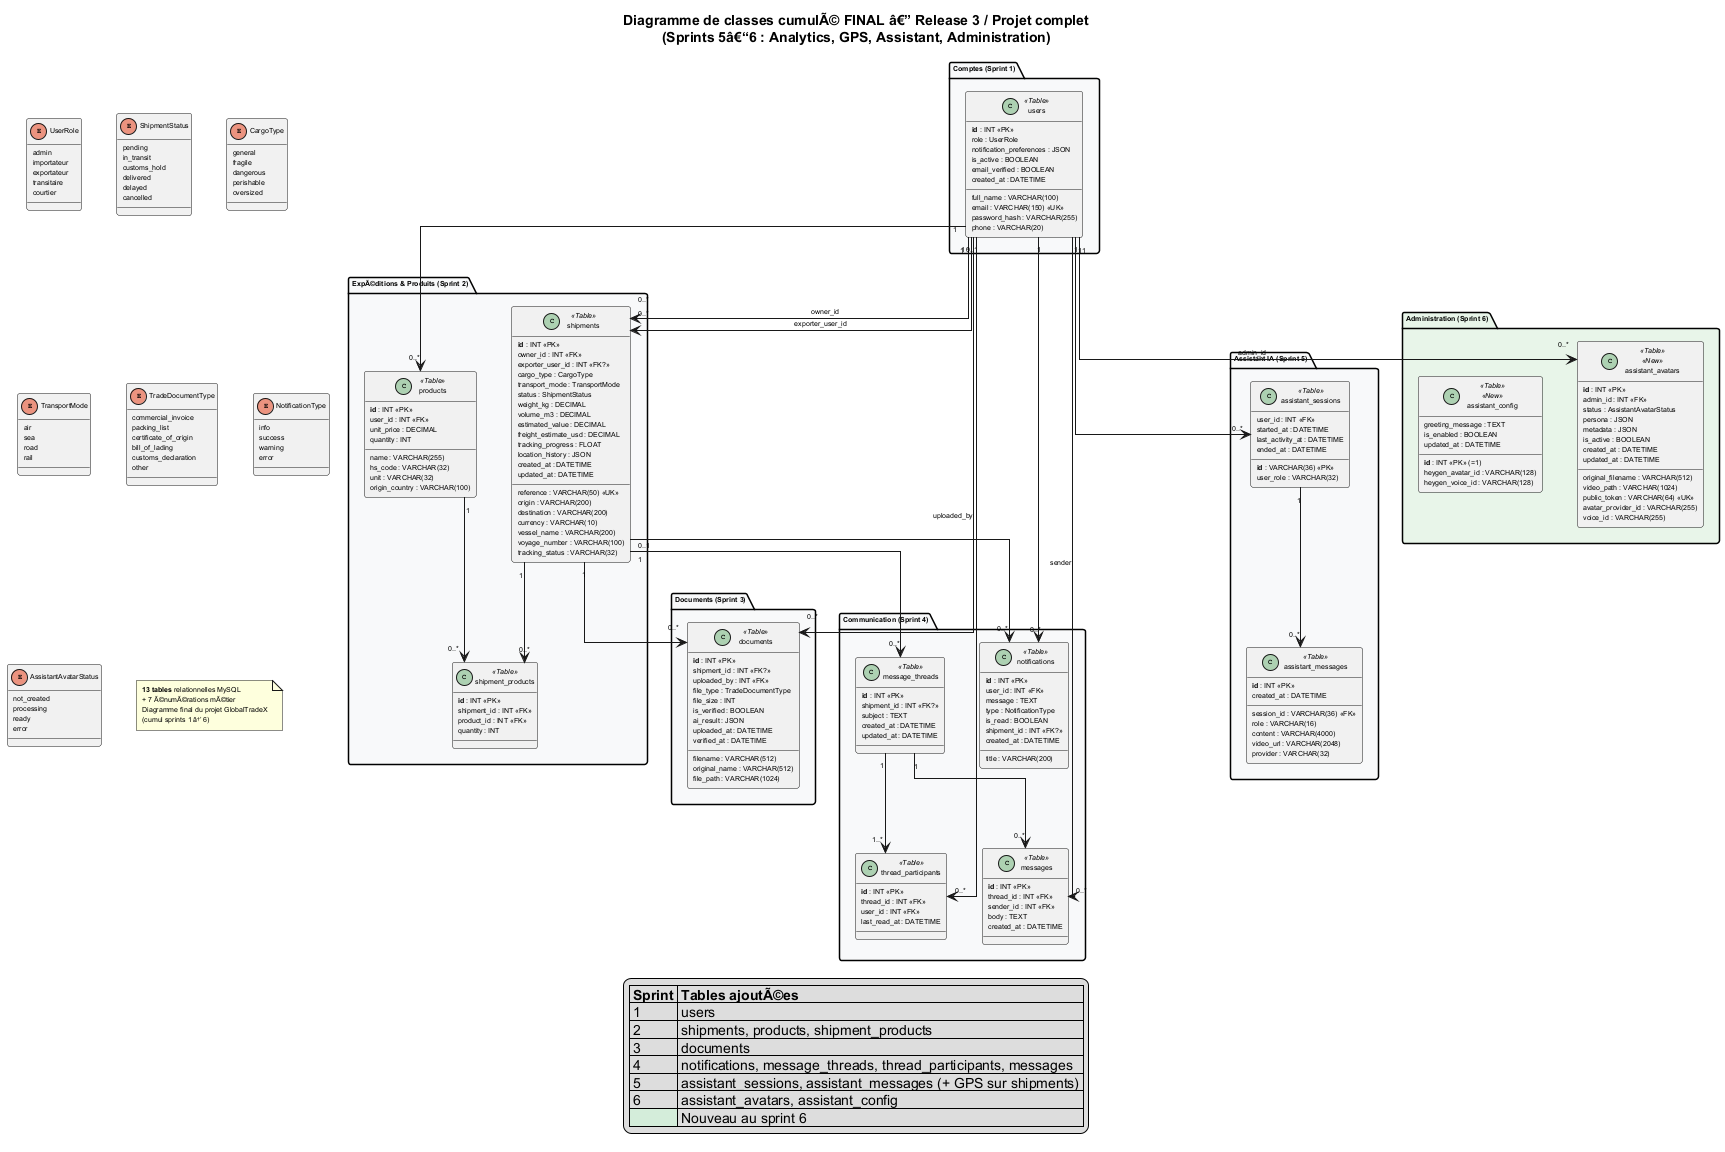

The diagram above was rendered by PlantUML. Its source (embedded in the PNG):
@startuml Diagramme_Classes_Release3_Cumul_Final
' Release 3 cumul FINAL â€” tout le projet (13 tables)
' Release 1+2 + Sprint 5 (assistant, GPS) + Sprint 6 (admin, avatars)

skinparam shadowing false
skinparam classAttributeIconSize 0
skinparam classFontSize 7
skinparam defaultFontSize 7
skinparam class<<Table>> BackgroundColor #E8F4FC
skinparam class<<New>> BackgroundColor #D4EDDA
skinparam class<<New>> BorderColor #28A745
skinparam linetype ortho

title Diagramme de classes cumulÃ© FINAL â€” Release 3 / Projet complet\n(Sprints 5â€“6 : Analytics, GPS, Assistant, Administration)

enum UserRole {
  admin
  importateur
  exportateur
  transitaire
  courtier
}
enum ShipmentStatus {
  pending
  in_transit
  customs_hold
  delivered
  delayed
  cancelled
}
enum CargoType {
  general
  fragile
  dangerous
  perishable
  oversized
}
enum TransportMode {
  air
  sea
  road
  rail
}
enum TradeDocumentType {
  commercial_invoice
  packing_list
  certificate_of_origin
  bill_of_lading
  customs_declaration
  other
}
enum NotificationType {
  info
  success
  warning
  error
}
enum AssistantAvatarStatus {
  not_created
  processing
  ready
  error
}

package "Comptes (Sprint 1)" #F8F9FA {
  class users <<Table>> {
    **id** : INT <<PK>>
    full_name : VARCHAR(100)
    email : VARCHAR(150) <<UK>>
    password_hash : VARCHAR(255)
    role : UserRole
    phone : VARCHAR(20)
    notification_preferences : JSON
    is_active : BOOLEAN
    email_verified : BOOLEAN
    created_at : DATETIME
  }
}

package "ExpÃ©ditions & Produits (Sprint 2)" #F8F9FA {
  class shipments <<Table>> {
    **id** : INT <<PK>>
    owner_id : INT <<FK>>
    exporter_user_id : INT <<FK?>>
    reference : VARCHAR(50) <<UK>>
    origin : VARCHAR(200)
    destination : VARCHAR(200)
    cargo_type : CargoType
    transport_mode : TransportMode
    status : ShipmentStatus
    weight_kg : DECIMAL
    volume_m3 : DECIMAL
    estimated_value : DECIMAL
    currency : VARCHAR(10)
    freight_estimate_usd : DECIMAL
    vessel_name : VARCHAR(200)
    voyage_number : VARCHAR(100)
    tracking_status : VARCHAR(32)
    tracking_progress : FLOAT
    location_history : JSON
    created_at : DATETIME
    updated_at : DATETIME
  }
  class products <<Table>> {
    **id** : INT <<PK>>
    user_id : INT <<FK>>
    name : VARCHAR(255)
    hs_code : VARCHAR(32)
    unit_price : DECIMAL
    quantity : INT
    unit : VARCHAR(32)
    origin_country : VARCHAR(100)
  }
  class shipment_products <<Table>> {
    **id** : INT <<PK>>
    shipment_id : INT <<FK>>
    product_id : INT <<FK>>
    quantity : INT
  }
}

package "Documents (Sprint 3)" #F8F9FA {
  class documents <<Table>> {
    **id** : INT <<PK>>
    shipment_id : INT <<FK?>>
    uploaded_by : INT <<FK>>
    filename : VARCHAR(512)
    original_name : VARCHAR(512)
    file_type : TradeDocumentType
    file_size : INT
    file_path : VARCHAR(1024)
    is_verified : BOOLEAN
    ai_result : JSON
    uploaded_at : DATETIME
    verified_at : DATETIME
  }
}

package "Communication (Sprint 4)" #F8F9FA {
  class notifications <<Table>> {
    **id** : INT <<PK>>
    user_id : INT <<FK>>
    title : VARCHAR(200)
    message : TEXT
    type : NotificationType
    is_read : BOOLEAN
    shipment_id : INT <<FK?>>
    created_at : DATETIME
  }
  class message_threads <<Table>> {
    **id** : INT <<PK>>
    shipment_id : INT <<FK?>>
    subject : TEXT
    created_at : DATETIME
    updated_at : DATETIME
  }
  class thread_participants <<Table>> {
    **id** : INT <<PK>>
    thread_id : INT <<FK>>
    user_id : INT <<FK>>
    last_read_at : DATETIME
  }
  class messages <<Table>> {
    **id** : INT <<PK>>
    thread_id : INT <<FK>>
    sender_id : INT <<FK>>
    body : TEXT
    created_at : DATETIME
  }
}

package "Assistant IA (Sprint 5)" #F8F9FA {
  class assistant_sessions <<Table>> {
    **id** : VARCHAR(36) <<PK>>
    user_id : INT <<FK>>
    user_role : VARCHAR(32)
    started_at : DATETIME
    last_activity_at : DATETIME
    ended_at : DATETIME
  }
  class assistant_messages <<Table>> {
    **id** : INT <<PK>>
    session_id : VARCHAR(36) <<FK>>
    role : VARCHAR(16)
    content : VARCHAR(4000)
    video_url : VARCHAR(2048)
    provider : VARCHAR(32)
    created_at : DATETIME
  }
}

package "Administration (Sprint 6)" #E8F5E9 {
  class assistant_avatars <<Table>> <<New>> {
    **id** : INT <<PK>>
    admin_id : INT <<FK>>
    original_filename : VARCHAR(512)
    video_path : VARCHAR(1024)
    public_token : VARCHAR(64) <<UK>>
    avatar_provider_id : VARCHAR(255)
    voice_id : VARCHAR(255)
    status : AssistantAvatarStatus
    persona : JSON
    metadata : JSON
    is_active : BOOLEAN
    created_at : DATETIME
    updated_at : DATETIME
  }
  class assistant_config <<Table>> <<New>> {
    **id** : INT <<PK>> (=1)
    heygen_avatar_id : VARCHAR(128)
    heygen_voice_id : VARCHAR(128)
    greeting_message : TEXT
    is_enabled : BOOLEAN
    updated_at : DATETIME
  }
}

' --- Relations FK principales ---
users "1" --> "0..*" shipments : owner_id
users "0..1" --> "0..*" shipments : exporter_user_id
users "1" --> "0..*" products
shipments "1" --> "0..*" shipment_products
products "1" --> "0..*" shipment_products
shipments "1" --> "0..*" documents
users "1" --> "0..*" documents : uploaded_by
users "1" --> "0..*" notifications
shipments "0..1" --> "0..*" notifications
shipments "1" --> "0..*" message_threads
message_threads "1" --> "1..*" thread_participants
users "1" --> "0..*" thread_participants
message_threads "1" --> "0..*" messages
users "1" --> "0..*" messages : sender
users "1" --> "0..*" assistant_sessions
assistant_sessions "1" --> "0..*" assistant_messages
users "1" --> "0..*" assistant_avatars : admin_id

note as NFinal
  **13 tables** relationnelles MySQL
  + 7 Ã©numÃ©rations mÃ©tier
  Diagramme final du projet GlobalTradeX
  (cumul sprints 1 â†’ 6)
end note

legend bottom
  |= Sprint |= Tables ajoutÃ©es |
  | 1 | users |
  | 2 | shipments, products, shipment_products |
  | 3 | documents |
  | 4 | notifications, message_threads, thread_participants, messages |
  | 5 | assistant_sessions, assistant_messages (+ GPS sur shipments) |
  | 6 | assistant_avatars, assistant_config |
  | <#D4EDDA> | Nouveau au sprint 6 |
endlegend

@enduml